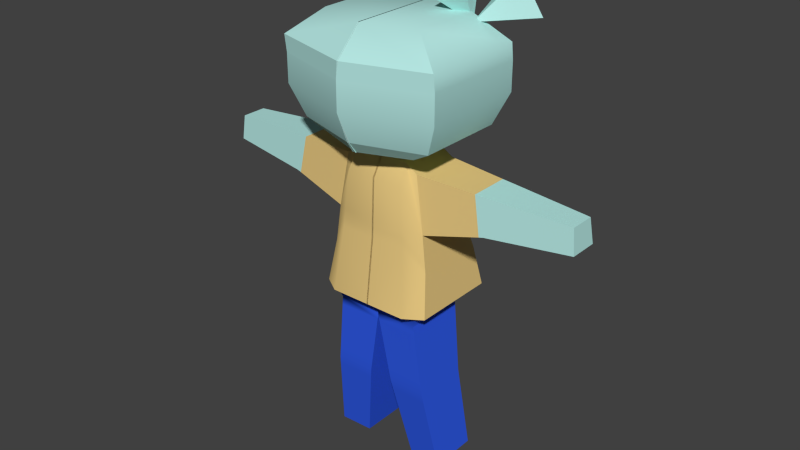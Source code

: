 # Source: 2oodBlender.blend  (saved by Blender 2.76.0; exported with 4.5.12 LTS)
import bpy
from mathutils import Matrix  # noqa: F401  (used for matrix-valued properties, if any)

bpy.ops.wm.read_factory_settings(use_empty=True)
scene = bpy.context.scene
scene.name = 'Scene'

# ---- collections
col_collection_1 = bpy.data.collections.new('Collection 1'); scene.collection.children.link(col_collection_1)

# ---- materials (node trees are filled in below, after node groups)
mat_lambert1 = bpy.data.materials.new('lambert1')
mat_lambert1.alpha_threshold = 0.0
mat_lambert1.use_transparent_shadow = False
mat_lambert1.diffuse_color = (0.5, 0.5, 0.5, 1.0)
mat_lambert1.roughness = 0.5
mat_material_001 = bpy.data.materials.new('Material.001')
mat_material_001.alpha_threshold = 0.0
mat_material_001.use_transparent_shadow = False
mat_material_001.diffuse_color = (0.8073, 0.5822, 0.223, 1.0)
mat_material_001.roughness = 0.5
mat_material_002 = bpy.data.materials.new('Material.002')
mat_material_002.alpha_threshold = 0.0
mat_material_002.use_transparent_shadow = False
mat_material_002.diffuse_color = (0.03088, 0.1058, 0.8, 1.0)
mat_material_002.roughness = 0.5
mat_material_003 = bpy.data.materials.new('Material.003')
mat_material_003.alpha_threshold = 0.0
mat_material_003.use_transparent_shadow = False
mat_material_003.diffuse_color = (0.4664, 0.8, 0.7649, 1.0)
mat_material_003.roughness = 0.5

# ---- material node trees

# ---- world
world_world = bpy.data.worlds.new('World'); scene.world = world_world
world_world.color = (0.05088, 0.05088, 0.05088)
world_world.use_sun_shadow = False
world_world.sun_shadow_jitter_overblur = 0.0
world_world.cycles.sampling_method = 'MANUAL'
world_world.cycles.sample_map_resolution = 256

# ---- meshes
me_untitled = bpy.data.meshes.new('Untitled')
me_untitled.from_pydata([(-0.08838, -2.332, 7.768), (2.559, -1.818, 7.768), (-0.08838, -1.329, 14.11), (1.703, -1.329, 13.76), (-0.08838, 0.8914, 14.11), (1.703, 0.8914, 13.76), (-0.08838, 2.055, 7.768), (2.559, 2.055, 7.768), (1.767, -2.332, 7.768), (1.767, 2.055, 7.768), (1.167, 0.8914, 14.11), (1.167, -1.329, 14.11), (-0.08838, -1.844, 13.28), (1.249, -1.844, 13.28), (2.114, -1.443, 11.3), (2.114, 1.118, 11.3), (1.249, 1.118, 13.0), (-0.08838, 1.118, 13.0), (8.519, -0.8103, 12.34), (8.519, 0.4855, 12.34), (8.401, 0.3709, 13.44), (8.401, -0.7527, 13.44), (-0.08838, -1.951, 10.71), (1.49, -1.951, 10.71), (2.321, -1.497, 9.658), (2.321, 1.674, 9.658), (1.49, 1.674, 10.57), (-0.08838, 1.674, 10.57), (1.88, -1.708, 7.108), (2.147, -1.852, 7.768), (2.147, 1.238, 7.768), (1.88, 1.099, 7.108), (-0.07913, 1.087, 7.108), (-0.08838, 1.224, 7.768), (-0.08838, -1.779, 7.768), (-0.07913, -1.646, 7.108), (2.694, 1.255, -0.01118), (1.184, 1.246, -0.01118), (2.694, -0.9583, -0.01118), (1.184, -0.9093, -0.01118), (1.167, -0.8979, 14.11), (0.5534, 0.1181, 14.38), (0.7781, 0.5076, 14.11), (0.7781, -0.8087, 14.11), (0.5534, -0.8764, 14.38), (-0.08936, -1.133, 14.11), (-0.08996, -1.117, 14.38), (-0.08996, 0.3158, 14.38), (-0.08917, 0.7741, 14.11), (2.149, -2.082, 14.74), (-0.1252, -2.933, 14.74), (2.149, 1.433, 14.74), (-0.1252, 2.132, 14.74), (3.012, -2.302, 15.23), (-0.08432, -3.265, 15.23), (3.012, 1.673, 15.23), (-0.01635, 2.463, 15.23), (3.577, -2.678, 16.59), (-0.04942, -3.831, 16.59), (3.577, 2.083, 16.59), (-0.04942, 3.029, 16.59), (3.579, -2.678, 17.86), (-0.04784, -3.831, 17.86), (3.579, 2.083, 17.86), (-0.04784, 3.029, 17.86), (3.58, -2.771, 18.61), (2.214, -1.876, 19.72), (2.212, 1.171, 19.72), (3.581, 1.979, 18.61), (-0.06735, -3.742, 18.55), (-0.07179, -2.565, 19.72), (-0.06728, 2.782, 18.55), (-0.07189, 1.732, 19.72), (4.824, -1.175, 12.01), (4.824, 0.8502, 12.01), (4.537, 0.6712, 13.62), (4.537, -1.085, 13.62), (2.257, 0.9618, 3.814), (2.257, -1.571, 3.814), (0.5052, -1.514, 3.814), (0.5052, 0.951, 3.814), (4.612, -1.196, 11.96), (4.612, 0.8712, 11.96), (4.315, 0.6884, 13.63), (4.315, -1.104, 13.63), (-0.08838, 1.581, 10.98), (1.45, 1.581, 10.98), (2.286, 1.581, 9.935), (2.286, -1.488, 9.935), (1.45, -1.933, 11.14), (-0.08838, -1.933, 11.14), (-0.08838, 1.497, 11.34), (1.414, 1.497, 11.34), (2.255, 1.497, 10.18), (2.255, -1.48, 10.18), (1.414, -1.917, 11.53), (-0.08838, -1.917, 11.53), (5.073, -1.15, 12.03), (4.797, -1.063, 13.61), (4.797, 0.651, 13.61), (5.073, 0.8257, 12.03), (2.308, 0.9961, 3.367), (0.5844, 0.9854, 3.367), (0.5844, -1.444, 3.367), (2.308, -1.499, 3.367), (2.192, 0.9855, 4.381), (2.192, -1.594, 4.381), (0.4045, -1.537, 4.381), (0.4045, 0.9744, 4.381), (1.926, 1.082, 6.704), (1.926, -1.691, 6.704), (-0.007364, -1.63, 6.704), (-0.007364, 1.07, 6.704), (1.98, 1.063, 6.234), (0.07599, 1.051, 6.234), (0.07599, -1.611, 6.234), (1.98, -1.671, 6.234), (-0.01188, -2.332, 7.768), (-2.659, -1.818, 7.768), (-0.01188, -1.329, 14.11), (-1.803, -1.329, 13.76), (-0.01188, 0.8914, 14.11), (-1.803, 0.8914, 13.76), (-0.01188, 2.055, 7.768), (-2.659, 2.055, 7.768), (-1.867, -2.332, 7.768), (-1.867, 2.055, 7.768), (-1.267, 0.8914, 14.11), (-1.267, -1.329, 14.11), (-0.01188, -1.844, 13.28), (-1.35, -1.844, 13.28), (-2.214, -1.443, 11.3), (-2.214, 1.118, 11.3), (-1.35, 1.118, 13.0), (-0.01188, 1.118, 13.0), (-8.619, -0.8103, 12.34), (-8.619, 0.4855, 12.34), (-8.501, 0.3709, 13.44), (-8.501, -0.7527, 13.44), (-0.01188, -1.951, 10.71), (-1.59, -1.951, 10.71), (-2.421, -1.497, 9.658), (-2.421, 1.674, 9.658), (-1.59, 1.674, 10.57), (-0.01188, 1.674, 10.57), (-1.98, -1.708, 7.108), (-2.247, -1.852, 7.768), (-2.247, 1.238, 7.768), (-1.98, 1.099, 7.108), (-0.02113, 1.087, 7.108), (-0.01188, 1.224, 7.768), (-0.01188, -1.779, 7.768), (-0.02113, -1.646, 7.108), (-2.795, 1.255, -0.01118), (-1.284, 1.246, -0.01118), (-2.795, -0.9583, -0.01118), (-1.284, -0.9093, -0.01118), (-1.267, -0.8979, 14.11), (-0.6537, 0.1181, 14.38), (-0.8784, 0.5076, 14.11), (-0.8784, -0.8087, 14.11), (-0.6537, -0.8764, 14.38), (-0.01091, -1.133, 14.11), (-0.01031, -1.117, 14.38), (-0.01031, 0.3158, 14.38), (-0.01109, 0.7741, 14.11), (-2.249, -2.082, 14.74), (0.02491, -2.933, 14.74), (-2.249, 1.433, 14.74), (0.02491, 2.132, 14.74), (-3.112, -2.302, 15.23), (-0.01594, -3.265, 15.23), (-3.112, 1.673, 15.23), (-0.08391, 2.463, 15.23), (-3.677, -2.678, 16.59), (-0.05084, -3.831, 16.59), (-3.677, 2.083, 16.59), (-0.05084, 3.029, 16.59), (-3.679, -2.678, 17.86), (-0.05242, -3.831, 17.86), (-3.679, 2.083, 17.86), (-0.05242, 3.029, 17.86), (-3.68, -2.771, 18.61), (-2.314, -1.876, 19.72), (-2.313, 1.171, 19.72), (-3.681, 1.979, 18.61), (-0.03291, -3.742, 18.55), (-0.02847, -2.565, 19.72), (-0.03298, 2.782, 18.55), (-0.02837, 1.732, 19.72), (-4.925, -1.175, 12.01), (-4.925, 0.8502, 12.01), (-4.638, 0.6712, 13.62), (-4.638, -1.085, 13.62), (-2.357, 0.9618, 3.814), (-2.357, -1.571, 3.814), (-0.6054, -1.514, 3.814), (-0.6054, 0.951, 3.814), (-4.712, -1.196, 11.96), (-4.712, 0.8712, 11.96), (-4.415, 0.6884, 13.63), (-4.415, -1.104, 13.63), (-0.01188, 1.581, 10.98), (-1.55, 1.581, 10.98), (-2.386, 1.581, 9.935), (-2.386, -1.488, 9.935), (-1.55, -1.933, 11.14), (-0.01188, -1.933, 11.14), (-0.01188, 1.497, 11.34), (-1.514, 1.497, 11.34), (-2.355, 1.497, 10.18), (-2.355, -1.48, 10.18), (-1.514, -1.917, 11.53), (-0.01188, -1.917, 11.53), (-5.173, -1.15, 12.03), (-4.897, -1.063, 13.61), (-4.897, 0.651, 13.61), (-5.173, 0.8257, 12.03), (-2.408, 0.9961, 3.367), (-0.6847, 0.9854, 3.367), (-0.6847, -1.444, 3.367), (-2.408, -1.499, 3.367), (-2.292, 0.9855, 4.381), (-2.292, -1.594, 4.381), (-0.5048, -1.537, 4.381), (-0.5048, 0.9744, 4.381), (-2.026, 1.082, 6.704), (-2.026, -1.691, 6.704), (-0.0929, -1.63, 6.704), (-0.0929, 1.07, 6.704), (-2.08, 1.063, 6.234), (-0.1762, 1.051, 6.234), (-0.1762, -1.611, 6.234), (-2.08, -1.671, 6.234), (4.688, 2.274, 19.66), (3.678, 2.309, 21.1), (2.401, 3.386, 20.55), (3.411, 3.351, 19.12), (2.395, 1.08, 19.34), (2.324, 0.4321, 20.96), (1.126, 0.3778, 20.15), (0.9066, 1.784, 20.36), (2.105, 1.838, 21.17), (2.208, 1.367, 19.22)], [], [(11, 13, 14, 3), (15, 16, 10, 5), (8, 9, 7, 1), (18, 19, 20, 21), (4, 10, 16, 17), (12, 13, 11, 2), (22, 23, 89, 90), (88, 89, 23, 24), (24, 25, 87, 88), (25, 26, 86, 87), (85, 86, 26, 27), (73, 74, 100, 97), (74, 75, 99, 100), (75, 76, 98, 99), (76, 73, 97, 98), (0, 8, 23, 22), (24, 23, 8, 1), (1, 7, 25, 24), (9, 26, 25, 7), (27, 26, 9, 6), (28, 29, 34, 35), (29, 28, 31, 30), (30, 31, 32, 33), (33, 32, 35, 34), (37, 36, 38, 39), (9, 8, 29, 30), (0, 6, 33, 34), (34, 29, 8, 0), (6, 9, 30, 33), (80, 77, 101, 102), (77, 78, 104, 101), (78, 79, 103, 104), (79, 80, 102, 103), (41, 42, 48, 47), (42, 41, 44, 43), (43, 44, 46, 45), (10, 42, 43, 40, 11, 3, 5), (2, 11, 40, 43, 45), (48, 42, 10, 4), (46, 44, 49, 50), (44, 41, 51, 49), (41, 47, 52, 51), (47, 46, 50, 52), (50, 49, 53, 54), (49, 51, 55, 53), (51, 52, 56, 55), (52, 50, 54, 56), (54, 53, 57, 58), (53, 55, 59, 57), (55, 56, 60, 59), (56, 54, 58, 60), (58, 57, 61, 62), (57, 59, 63, 61), (59, 60, 64, 63), (60, 58, 62, 64), (65, 66, 70, 69), (66, 65, 68, 67), (67, 68, 71, 72), (69, 70, 72, 71), (65, 61, 63, 68), (61, 65, 69, 62), (62, 69, 71, 64), (68, 63, 64, 71), (70, 66, 67, 72), (81, 82, 74, 73), (82, 83, 75, 74), (83, 84, 76, 75), (84, 81, 73, 76), (105, 106, 78, 77), (106, 107, 79, 78), (107, 108, 80, 79), (108, 105, 77, 80), (14, 15, 82, 81), (15, 5, 83, 82), (5, 3, 84, 83), (3, 14, 81, 84), (91, 92, 86, 85), (87, 86, 92, 93), (88, 87, 93, 94), (94, 95, 89, 88), (90, 89, 95, 96), (17, 16, 92, 91), (93, 92, 16, 15), (94, 93, 15, 14), (14, 13, 95, 94), (96, 95, 13, 12), (98, 97, 18, 21), (99, 98, 21, 20), (100, 99, 20, 19), (97, 100, 19, 18), (102, 101, 36, 37), (103, 102, 37, 39), (104, 103, 39, 38), (101, 104, 38, 36), (109, 110, 116, 113), (110, 111, 115, 116), (111, 112, 114, 115), (112, 109, 113, 114), (31, 28, 110, 109), (28, 35, 111, 110), (35, 32, 112, 111), (32, 31, 109, 112), (114, 113, 105, 108), (115, 114, 108, 107), (116, 115, 107, 106), (113, 116, 106, 105), (128, 120, 131, 130), (132, 122, 127, 133), (125, 118, 124, 126), (135, 138, 137, 136), (121, 134, 133, 127), (129, 119, 128, 130), (139, 207, 206, 140), (205, 141, 140, 206), (141, 205, 204, 142), (142, 204, 203, 143), (202, 144, 143, 203), (190, 214, 217, 191), (191, 217, 216, 192), (192, 216, 215, 193), (193, 215, 214, 190), (117, 139, 140, 125), (141, 118, 125, 140), (118, 141, 142, 124), (126, 124, 142, 143), (144, 123, 126, 143), (145, 152, 151, 146), (146, 147, 148, 145), (147, 150, 149, 148), (150, 151, 152, 149), (154, 156, 155, 153), (126, 147, 146, 125), (117, 151, 150, 123), (151, 117, 125, 146), (123, 150, 147, 126), (197, 219, 218, 194), (194, 218, 221, 195), (195, 221, 220, 196), (196, 220, 219, 197), (158, 164, 165, 159), (159, 160, 161, 158), (160, 162, 163, 161), (127, 122, 120, 128, 157, 160, 159), (119, 162, 160, 157, 128), (165, 121, 127, 159), (163, 167, 166, 161), (161, 166, 168, 158), (158, 168, 169, 164), (164, 169, 167, 163), (167, 171, 170, 166), (166, 170, 172, 168), (168, 172, 173, 169), (169, 173, 171, 167), (171, 175, 174, 170), (170, 174, 176, 172), (172, 176, 177, 173), (173, 177, 175, 171), (175, 179, 178, 174), (174, 178, 180, 176), (176, 180, 181, 177), (177, 181, 179, 175), (182, 186, 187, 183), (183, 184, 185, 182), (184, 189, 188, 185), (186, 188, 189, 187), (182, 185, 180, 178), (178, 179, 186, 182), (179, 181, 188, 186), (185, 188, 181, 180), (187, 189, 184, 183), (198, 190, 191, 199), (199, 191, 192, 200), (200, 192, 193, 201), (201, 193, 190, 198), (222, 194, 195, 223), (223, 195, 196, 224), (224, 196, 197, 225), (225, 197, 194, 222), (131, 198, 199, 132), (132, 199, 200, 122), (122, 200, 201, 120), (120, 201, 198, 131), (208, 202, 203, 209), (204, 210, 209, 203), (205, 211, 210, 204), (211, 205, 206, 212), (207, 213, 212, 206), (134, 208, 209, 133), (210, 132, 133, 209), (211, 131, 132, 210), (131, 211, 212, 130), (213, 129, 130, 212), (215, 138, 135, 214), (216, 137, 138, 215), (217, 136, 137, 216), (214, 135, 136, 217), (219, 154, 153, 218), (220, 156, 154, 219), (221, 155, 156, 220), (218, 153, 155, 221), (226, 230, 233, 227), (227, 233, 232, 228), (228, 232, 231, 229), (229, 231, 230, 226), (148, 226, 227, 145), (145, 227, 228, 152), (152, 228, 229, 149), (149, 229, 226, 148), (231, 225, 222, 230), (232, 224, 225, 231), (233, 223, 224, 232), (230, 222, 223, 233), (234, 237, 236, 235), (234, 235, 238), (235, 236, 238), (236, 237, 238), (237, 234, 238), (239, 242, 241, 240), (239, 240, 243), (240, 241, 243), (241, 242, 243), (242, 239, 243)])
me_untitled.polygons.foreach_set('use_smooth', [True] * 222)
me_untitled.polygons.foreach_set('material_index', [1, 1, 2, 3, 1, 1, 1, 1, 1, 1, 1, 3, 3, 3, 3, 1, 1, 1, 1, 1, 2, 2, 2, 0, 2, 0, 0, 2, 2, 2, 2, 2, 2, 0, 3, 3, 1, 1, 3, 3, 3, 3, 0, 3, 3, 3, 3, 3, 3, 3, 0, 3, 3, 3, 0, 3, 3, 3, 0, 3, 3, 0, 3, 3, 3, 3, 3, 3, 2, 2, 2, 2, 1, 1, 1, 1, 1, 1, 1, 1, 1, 1, 1, 1, 1, 1, 3, 3, 3, 3, 2, 2, 2, 2, 2, 2, 0, 2, 2, 2, 0, 2, 2, 2, 2, 2, 1, 1, 2, 3, 1, 1, 1, 1, 1, 1, 1, 3, 3, 3, 3, 1, 1, 1, 1, 1, 2, 2, 2, 0, 2, 0, 0, 2, 2, 2, 2, 2, 2, 0, 3, 3, 1, 1, 3, 3, 0, 3, 0, 3, 3, 3, 3, 3, 3, 3, 0, 3, 3, 3, 0, 3, 3, 3, 0, 3, 3, 0, 3, 3, 3, 3, 3, 3, 2, 2, 2, 2, 1, 1, 1, 1, 1, 1, 1, 1, 1, 1, 1, 1, 1, 1, 3, 3, 3, 3, 2, 2, 2, 2, 2, 2, 2, 2, 2, 2, 2, 2, 2, 2, 2, 2, 3, 3, 3, 3, 3, 3, 3, 3, 3, 3])
_k = set([(0, 6), (0, 8), (0, 22), (0, 34), (1, 7), (1, 8), (1, 24), (2, 11), (2, 12), (2, 45), (3, 11), (3, 14), (3, 84), (4, 10), (4, 17), (4, 48), (5, 10), (5, 83), (6, 9), (6, 27), (6, 33), (7, 9), (7, 25), (8, 9), (8, 29), (9, 30), (12, 96), (14, 15), (14, 81), (14, 94), (15, 82), (15, 93), (17, 91), (18, 19), (18, 21), (18, 97), (19, 20), (19, 100), (20, 21), (20, 99), (21, 98), (22, 90), (24, 88), (25, 87), (27, 85), (28, 31), (28, 110), (29, 30), (31, 109), (32, 112), (33, 34), (35, 111), (36, 37), (36, 38), (36, 101), (37, 39), (37, 102), (38, 39), (38, 104), (39, 103), (41, 44), (41, 47), (41, 51), (44, 46), (44, 49), (45, 46), (46, 47), (46, 50), (47, 48), (47, 52), (49, 50), (49, 51), (49, 53), (50, 52), (50, 54), (51, 52), (51, 55), (52, 56), (53, 54), (53, 55), (53, 57), (54, 58), (55, 56), (55, 59), (56, 60), (57, 61), (58, 62), (59, 63), (60, 64), (61, 62), (61, 63), (61, 65), (62, 69), (63, 64), (63, 68), (64, 71), (65, 66), (65, 69), (67, 68), (68, 71), (69, 70), (69, 71), (70, 72), (71, 72), (73, 81), (73, 97), (74, 82), (74, 100), (75, 83), (75, 99), (76, 84), (76, 98), (77, 101), (77, 105), (78, 104), (78, 106), (79, 103), (79, 107), (80, 102), (80, 108), (85, 91), (87, 93), (88, 94), (90, 96), (105, 113), (106, 116), (107, 115), (108, 114), (109, 113), (110, 116), (111, 115), (112, 114), (117, 123), (117, 125), (117, 139), (117, 151), (118, 124), (118, 125), (118, 141), (119, 128), (119, 129), (119, 162), (120, 128), (120, 131), (120, 201), (121, 127), (121, 134), (121, 165), (122, 127), (122, 200), (123, 126), (123, 144), (123, 150), (124, 126), (124, 142), (125, 126), (125, 146), (126, 147), (129, 213), (131, 132), (131, 198), (131, 211), (132, 199), (132, 210), (134, 208), (135, 136), (135, 138), (135, 214), (136, 137), (136, 217), (137, 138), (137, 216), (138, 215), (139, 207), (141, 205), (142, 204), (144, 202), (145, 148), (145, 227), (146, 147), (148, 226), (149, 229), (150, 151), (152, 228), (153, 154), (153, 155), (153, 218), (154, 156), (154, 219), (155, 156), (155, 221), (156, 220), (158, 161), (158, 164), (158, 168), (161, 163), (161, 166), (162, 163), (163, 164), (163, 167), (164, 165), (164, 169), (166, 167), (166, 168), (166, 170), (167, 169), (167, 171), (168, 169), (168, 172), (169, 173), (170, 171), (170, 172), (170, 174), (171, 175), (172, 173), (172, 176), (173, 177), (174, 178), (175, 179), (176, 180), (177, 181), (178, 179), (178, 180), (178, 182), (179, 186), (180, 181), (180, 185), (181, 188), (182, 183), (182, 186), (184, 185), (185, 188), (186, 187), (186, 188), (187, 189), (188, 189), (190, 198), (190, 214), (191, 199), (191, 217), (192, 200), (192, 216), (193, 201), (193, 215), (194, 218), (194, 222), (195, 221), (195, 223), (196, 220), (196, 224), (197, 219), (197, 225), (202, 208), (204, 210), (205, 211), (207, 213), (222, 230), (223, 233), (224, 232), (225, 231), (226, 230), (227, 233), (228, 232), (229, 231), (234, 235), (234, 237), (234, 238), (235, 236), (235, 238), (236, 237), (236, 238), (237, 238), (239, 240), (239, 242), (239, 243), (240, 241), (240, 243), (241, 242), (241, 243), (242, 243)])
me_untitled.attributes.new('sharp_edge', 'BOOLEAN', 'EDGE').data.foreach_set('value', [ (min(e.vertices), max(e.vertices)) in _k for e in me_untitled.edges])
_uv = me_untitled.uv_layers.new(name='map1')
_uv.uv.foreach_set('vector', [0.5502, 0.25, 0.5502, 0.2156, 0.625, 0.2156, 0.625, 0.25, 0.625, 0.5344, 0.5502, 0.5344, 0.5502, 0.5, 0.625, 0.5, 0.5502, 1.0, 0.5502, 0.75, 0.625, 0.75, 0.625, 1.0, 0.625, 0.2156, 0.875, 0.2156, 0.875, 0.25, 0.625, 0.25, 0.375, 0.5, 0.5502, 0.5, 0.5502, 0.5344, 0.375, 0.5344, 0.375, 0.2156, 0.5502, 0.2156, 0.5502, 0.25, 0.375, 0.25, 0.375, 0.1152, 0.5502, 0.1152, 0.5502, 0.1321, 0.375, 0.1321, 0.625, 0.1321, 0.5502, 0.1321, 0.5502, 0.1152, 0.625, 0.1152, 0.625, 0.1152, 0.875, 0.1152, 0.875, 0.1321, 0.625, 0.1321, 0.625, 0.6348, 0.5502, 0.6348, 0.5502, 0.6179, 0.625, 0.6179, 0.375, 0.6179, 0.5502, 0.6179, 0.5502, 0.6348, 0.375, 0.6348, 0.625, 0.2156, 0.875, 0.2156, 0.875, 0.2156, 0.625, 0.2156, 0.875, 0.2156, 0.875, 0.25, 0.875, 0.25, 0.875, 0.2156, 0.875, 0.25, 0.625, 0.25, 0.625, 0.25, 0.875, 0.25, 0.625, 0.25, 0.625, 0.2156, 0.625, 0.2156, 0.625, 0.25, 7.904e-05, 7.904e-05, 0.6249, 7.904e-05, 0.5318, 0.9999, 7.908e-05, 0.9999, 0.625, 0.1152, 0.5502, 0.1152, 0.5502, 0.0, 0.625, 0.0, 0.625, 0.0, 0.875, 0.0, 0.875, 0.1152, 0.625, 0.1152, 0.5502, 0.75, 0.5502, 0.6348, 0.625, 0.6348, 0.625, 0.75, 0.375, 0.6348, 0.5502, 0.6348, 0.5502, 0.75, 0.375, 0.75, 0.5371, 0.9645, 0.5502, 0.7966, 0.375, 0.9685, 0.3881, 0.9609, 0.5502, 0.7966, 0.5371, 0.9645, 0.5371, 0.8045, 0.5502, 0.7966, 0.5502, 0.7966, 0.5371, 0.8045, 0.3881, 0.8052, 0.375, 0.9685, 0.375, 0.9685, 0.3881, 0.8052, 0.3881, 0.9609, 0.375, 0.9685, 0.3881, 0.8052, 0.5371, 0.8045, 0.5371, 0.9645, 0.3881, 0.9609, 0.5502, 0.7966, 0.5502, 0.7966, 0.5502, 0.7966, 0.5502, 0.7966, 0.375, 0.9685, 0.375, 0.9685, 0.375, 0.9685, 0.375, 0.9685, 0.375, 0.9685, 0.5502, 0.7966, 0.5502, 1.0, 0.375, 1.0, 0.375, 0.75, 0.5502, 0.75, 0.5502, 0.7966, 0.375, 0.9685, 0.3881, 0.8052, 0.5371, 0.8045, 0.5371, 0.8045, 0.3881, 0.8052, 0.5371, 0.8045, 0.5371, 0.9645, 0.5371, 0.9645, 0.5371, 0.8045, 0.5371, 0.9645, 0.3881, 0.9609, 0.3881, 0.9609, 0.5371, 0.9645, 0.3881, 0.9609, 0.3881, 0.8052, 0.3881, 0.8052, 0.3881, 0.9609, 0.5242, 0.4349, 0.5502, 0.4568, 0.375, 0.4761, 0.375, 0.4426, 0.5502, 0.4568, 0.5242, 0.4349, 0.5242, 0.327, 0.5502, 0.3086, 0.5502, 0.3086, 0.5242, 0.327, 0.375, 0.327, 0.375, 0.2917, 0.5502, 0.5, 0.5502, 0.4568, 0.5502, 0.3086, 0.5502, 0.2985, 0.5502, 0.25, 0.625, 0.25, 0.625, 0.5, 0.375, 0.25, 0.5502, 0.25, 0.5502, 0.2985, 0.5502, 0.3086, 0.375, 0.2917, 0.375, 0.4761, 0.5502, 0.4568, 0.5502, 0.5, 0.375, 0.5, 0.375, 0.327, 0.5242, 0.327, 0.5242, 0.327, 0.375, 0.327, 0.5242, 0.327, 0.5242, 0.4349, 0.5242, 0.4349, 0.5242, 0.327, 0.5242, 0.4349, 0.375, 0.4426, 0.375, 0.4426, 0.5242, 0.4349, 0.375, 0.4426, 0.375, 0.327, 0.375, 0.327, 0.375, 0.4426, 0.375, 0.327, 0.5242, 0.327, 0.5242, 0.327, 0.375, 0.327, 0.5242, 0.327, 0.5242, 0.4349, 0.5242, 0.4349, 0.5242, 0.327, 0.5242, 0.4349, 0.375, 0.4426, 0.375, 0.4426, 0.5242, 0.4349, 0.375, 0.4426, 0.375, 0.327, 0.375, 0.327, 0.375, 0.4426, 0.375, 0.327, 0.5242, 0.327, 0.5242, 0.327, 0.375, 0.327, 0.5242, 0.327, 0.5242, 0.4349, 0.5242, 0.4349, 0.5242, 0.327, 0.5242, 0.4349, 0.375, 0.4426, 0.375, 0.4426, 0.5242, 0.4349, 0.375, 0.4426, 0.375, 0.327, 0.375, 0.327, 0.375, 0.4426, 0.375, 0.327, 0.5242, 0.327, 0.5242, 0.327, 0.375, 0.327, 0.5242, 0.327, 0.5242, 0.4349, 0.5242, 0.4349, 0.5242, 0.327, 0.5242, 0.4349, 0.375, 0.4426, 0.375, 0.4426, 0.5242, 0.4349, 0.375, 0.4426, 0.375, 0.327, 0.375, 0.327, 0.375, 0.4426, 0.51, 0.3331, 0.4973, 0.3386, 0.4033, 0.3392, 0.3881, 0.3326, 0.4973, 0.3386, 0.51, 0.3331, 0.51, 0.4276, 0.4973, 0.4211, 0.4973, 0.4211, 0.51, 0.4276, 0.388, 0.4346, 0.4033, 0.4252, 0.3881, 0.3326, 0.4033, 0.3392, 0.4033, 0.4252, 0.388, 0.4346, 0.51, 0.3331, 0.5242, 0.327, 0.5242, 0.4349, 0.51, 0.4276, 0.5242, 0.327, 0.51, 0.3331, 0.3881, 0.3326, 0.375, 0.327, 0.375, 0.327, 0.3881, 0.3326, 0.388, 0.4346, 0.375, 0.4426, 0.51, 0.4276, 0.5242, 0.4349, 0.375, 0.4426, 0.388, 0.4346, 0.4033, 0.3392, 0.4973, 0.3386, 0.4973, 0.4211, 0.4033, 0.4252, 0.625, 0.2156, 0.875, 0.2156, 0.875, 0.2156, 0.625, 0.2156, 0.875, 0.2156, 0.875, 0.25, 0.875, 0.25, 0.875, 0.2156, 0.875, 0.25, 0.625, 0.25, 0.625, 0.25, 0.875, 0.25, 0.625, 0.25, 0.625, 0.2156, 0.625, 0.2156, 0.625, 0.25, 0.5371, 0.8045, 0.5371, 0.9645, 0.5371, 0.9645, 0.5371, 0.8045, 0.5371, 0.9645, 0.3881, 0.9609, 0.3881, 0.9609, 0.5371, 0.9645, 0.3881, 0.9609, 0.3881, 0.8052, 0.3881, 0.8052, 0.3881, 0.9609, 0.3881, 0.8052, 0.5371, 0.8045, 0.5371, 0.8045, 0.3881, 0.8052, 0.625, 0.2156, 0.875, 0.2156, 0.875, 0.2156, 0.625, 0.2156, 0.875, 0.2156, 0.875, 0.25, 0.875, 0.25, 0.875, 0.2156, 0.875, 0.25, 0.625, 0.25, 0.625, 0.25, 0.875, 0.25, 0.625, 0.25, 0.625, 0.2156, 0.625, 0.2156, 0.625, 0.25, 0.375, 0.6028, 0.5502, 0.6028, 0.5502, 0.6179, 0.375, 0.6179, 0.625, 0.6179, 0.5502, 0.6179, 0.5502, 0.6028, 0.625, 0.6028, 0.625, 0.1321, 0.875, 0.1321, 0.875, 0.1472, 0.625, 0.1472, 0.625, 0.1472, 0.5502, 0.1472, 0.5502, 0.1321, 0.625, 0.1321, 0.375, 0.1321, 0.5502, 0.1321, 0.5502, 0.1472, 0.375, 0.1472, 0.375, 0.5344, 0.5502, 0.5344, 0.5502, 0.6028, 0.375, 0.6028, 0.625, 0.6028, 0.5502, 0.6028, 0.5502, 0.5344, 0.625, 0.5344, 0.625, 0.1472, 0.875, 0.1472, 0.875, 0.2156, 0.625, 0.2156, 0.625, 0.2156, 0.5502, 0.2156, 0.5502, 0.1472, 0.625, 0.1472, 0.375, 0.1472, 0.5502, 0.1472, 0.5502, 0.2156, 0.375, 0.2156, 0.625, 0.25, 0.625, 0.2156, 0.625, 0.2156, 0.625, 0.25, 0.875, 0.25, 0.625, 0.25, 0.625, 0.25, 0.875, 0.25, 0.875, 0.2156, 0.875, 0.25, 0.875, 0.25, 0.875, 0.2156, 0.625, 0.2156, 0.875, 0.2156, 0.875, 0.2156, 0.625, 0.2156, 0.3881, 0.8052, 0.5371, 0.8045, 0.5371, 0.8045, 0.3881, 0.8052, 0.3881, 0.9609, 0.3881, 0.8052, 0.3881, 0.8052, 0.3881, 0.9609, 0.5371, 0.9645, 0.3881, 0.9609, 0.3881, 0.9609, 0.5371, 0.9645, 0.5371, 0.8045, 0.5371, 0.9645, 0.5371, 0.9645, 0.5371, 0.8045, 0.5371, 0.8045, 0.5371, 0.9645, 0.5371, 0.9645, 0.5371, 0.8045, 0.5371, 0.9645, 0.3881, 0.9609, 0.3881, 0.9609, 0.5371, 0.9645, 0.3881, 0.9609, 0.3881, 0.8052, 0.3881, 0.8052, 0.3881, 0.9609, 0.3881, 0.8052, 0.5371, 0.8045, 0.5371, 0.8045, 0.3881, 0.8052, 0.5371, 0.8045, 0.5371, 0.9645, 0.5371, 0.9645, 0.5371, 0.8045, 0.5371, 0.9645, 0.3881, 0.9609, 0.3881, 0.9609, 0.5371, 0.9645, 0.3881, 0.9609, 0.3881, 0.8052, 0.3881, 0.8052, 0.3881, 0.9609, 0.3881, 0.8052, 0.5371, 0.8045, 0.5371, 0.8045, 0.3881, 0.8052, 0.3881, 0.8052, 0.5371, 0.8045, 0.5371, 0.8045, 0.3881, 0.8052, 0.3881, 0.9609, 0.3881, 0.8052, 0.3881, 0.8052, 0.3881, 0.9609, 0.5371, 0.9645, 0.3881, 0.9609, 0.3881, 0.9609, 0.5371, 0.9645, 0.5371, 0.8045, 0.5371, 0.9645, 0.5371, 0.9645, 0.5371, 0.8045, 0.5502, 0.25, 0.625, 0.25, 0.625, 0.2156, 0.5502, 0.2156, 0.625, 0.5344, 0.625, 0.5, 0.5502, 0.5, 0.5502, 0.5344, 0.5502, 1.0, 0.625, 1.0, 0.625, 0.75, 0.5502, 0.75, 0.625, 0.2156, 0.625, 0.25, 0.875, 0.25, 0.875, 0.2156, 0.375, 0.5, 0.375, 0.5344, 0.5502, 0.5344, 0.5502, 0.5, 0.375, 0.2156, 0.375, 0.25, 0.5502, 0.25, 0.5502, 0.2156, 0.375, 0.1152, 0.375, 0.1321, 0.5502, 0.1321, 0.5502, 0.1152, 0.625, 0.1321, 0.625, 0.1152, 0.5502, 0.1152, 0.5502, 0.1321, 0.625, 0.1152, 0.625, 0.1321, 0.875, 0.1321, 0.875, 0.1152, 0.625, 0.6348, 0.625, 0.6179, 0.5502, 0.6179, 0.5502, 0.6348, 0.375, 0.6179, 0.375, 0.6348, 0.5502, 0.6348, 0.5502, 0.6179, 0.625, 0.2156, 0.625, 0.2156, 0.875, 0.2156, 0.875, 0.2156, 0.875, 0.2156, 0.875, 0.2156, 0.875, 0.25, 0.875, 0.25, 0.875, 0.25, 0.875, 0.25, 0.625, 0.25, 0.625, 0.25, 0.625, 0.25, 0.625, 0.25, 0.625, 0.2156, 0.625, 0.2156, 0.375, 0.0, 0.375, 0.1152, 0.5502, 0.1152, 0.5502, 0.0, 0.625, 0.1152, 0.625, 0.0, 0.5502, 0.0, 0.5502, 0.1152, 0.625, 0.0, 0.625, 0.1152, 0.875, 0.1152, 0.875, 0.0, 0.5502, 0.75, 0.625, 0.75, 0.625, 0.6348, 0.5502, 0.6348, 0.375, 0.6348, 0.375, 0.75, 0.5502, 0.75, 0.5502, 0.6348, 0.5371, 0.9645, 0.3881, 0.9609, 0.375, 0.9685, 0.5502, 0.7966, 0.5502, 0.7966, 0.5502, 0.7966, 0.5371, 0.8045, 0.5371, 0.9645, 0.5502, 0.7966, 0.375, 0.9685, 0.3881, 0.8052, 0.5371, 0.8045, 0.375, 0.9685, 0.375, 0.9685, 0.3881, 0.9609, 0.3881, 0.8052, 0.3881, 0.8052, 0.3881, 0.9609, 0.5371, 0.9645, 0.5371, 0.8045, 0.5502, 0.7966, 0.5502, 0.7966, 0.5502, 0.7966, 0.5502, 0.7966, 0.375, 0.9685, 0.375, 0.9685, 0.375, 0.9685, 0.375, 0.9685, 0.375, 0.9685, 0.375, 1.0, 0.5502, 1.0, 0.5502, 0.7966, 0.375, 0.75, 0.375, 0.9685, 0.5502, 0.7966, 0.5502, 0.75, 0.3881, 0.8052, 0.3881, 0.8052, 0.5371, 0.8045, 0.5371, 0.8045, 0.5371, 0.8045, 0.5371, 0.8045, 0.5371, 0.9645, 0.5371, 0.9645, 0.5371, 0.9645, 0.5371, 0.9645, 0.3881, 0.9609, 0.3881, 0.9609, 0.3881, 0.9609, 0.3881, 0.9609, 0.3881, 0.8052, 0.3881, 0.8052, 0.5242, 0.4349, 0.375, 0.4426, 0.375, 0.4761, 0.5502, 0.4568, 0.5502, 0.4568, 0.5502, 0.3086, 0.5242, 0.327, 0.5242, 0.4349, 0.5502, 0.3086, 0.375, 0.2917, 0.375, 0.327, 0.5242, 0.327, 0.5502, 0.5, 0.625, 0.5, 0.625, 0.25, 0.5502, 0.25, 0.5502, 0.2985, 0.5502, 0.3086, 0.5502, 0.4568, 0.375, 0.25, 0.375, 0.2917, 0.5502, 0.3086, 0.5502, 0.2985, 0.5502, 0.25, 0.375, 0.4761, 0.375, 0.5, 0.5502, 0.5, 0.5502, 0.4568, 0.375, 0.327, 0.375, 0.327, 0.5242, 0.327, 0.5242, 0.327, 0.5242, 0.327, 0.5242, 0.327, 0.5242, 0.4349, 0.5242, 0.4349, 0.5242, 0.4349, 0.5242, 0.4349, 0.375, 0.4426, 0.375, 0.4426, 0.375, 0.4426, 0.375, 0.4426, 0.375, 0.327, 0.375, 0.327, 0.375, 0.327, 0.375, 0.327, 0.5242, 0.327, 0.5242, 0.327, 0.5242, 0.327, 0.5242, 0.327, 0.5242, 0.4349, 0.5242, 0.4349, 0.5242, 0.4349, 0.5242, 0.4349, 0.375, 0.4426, 0.375, 0.4426, 0.375, 0.4426, 0.375, 0.4426, 0.375, 0.327, 0.375, 0.327, 0.375, 0.327, 0.375, 0.327, 0.5242, 0.327, 0.5242, 0.327, 0.5242, 0.327, 0.5242, 0.327, 0.5242, 0.4349, 0.5242, 0.4349, 0.5242, 0.4349, 0.5242, 0.4349, 0.375, 0.4426, 0.375, 0.4426, 0.375, 0.4426, 0.375, 0.4426, 0.375, 0.327, 0.375, 0.327, 0.375, 0.327, 0.375, 0.327, 0.5242, 0.327, 0.5242, 0.327, 0.5242, 0.327, 0.5242, 0.327, 0.5242, 0.4349, 0.5242, 0.4349, 0.5242, 0.4349, 0.5242, 0.4349, 0.375, 0.4426, 0.375, 0.4426, 0.375, 0.4426, 0.375, 0.4426, 0.375, 0.327, 0.375, 0.327, 0.51, 0.3331, 0.3881, 0.3326, 0.4033, 0.3392, 0.4973, 0.3386, 0.4973, 0.3386, 0.4973, 0.4211, 0.51, 0.4276, 0.51, 0.3331, 0.4973, 0.4211, 0.4033, 0.4252, 0.388, 0.4346, 0.51, 0.4276, 0.3881, 0.3326, 0.388, 0.4346, 0.4033, 0.4252, 0.4033, 0.3392, 0.51, 0.3331, 0.51, 0.4276, 0.5242, 0.4349, 0.5242, 0.327, 0.5242, 0.327, 0.375, 0.327, 0.3881, 0.3326, 0.51, 0.3331, 0.375, 0.327, 0.375, 0.4426, 0.388, 0.4346, 0.3881, 0.3326, 0.51, 0.4276, 0.388, 0.4346, 0.375, 0.4426, 0.5242, 0.4349, 0.4033, 0.3392, 0.4033, 0.4252, 0.4973, 0.4211, 0.4973, 0.3386, 0.625, 0.2156, 0.625, 0.2156, 0.875, 0.2156, 0.875, 0.2156, 0.875, 0.2156, 0.875, 0.2156, 0.875, 0.25, 0.875, 0.25, 0.875, 0.25, 0.875, 0.25, 0.625, 0.25, 0.625, 0.25, 0.625, 0.25, 0.625, 0.25, 0.625, 0.2156, 0.625, 0.2156, 0.5371, 0.8045, 0.5371, 0.8045, 0.5371, 0.9645, 0.5371, 0.9645, 0.5371, 0.9645, 0.5371, 0.9645, 0.3881, 0.9609, 0.3881, 0.9609, 0.3881, 0.9609, 0.3881, 0.9609, 0.3881, 0.8052, 0.3881, 0.8052, 0.3881, 0.8052, 0.3881, 0.8052, 0.5371, 0.8045, 0.5371, 0.8045, 0.625, 0.2156, 0.625, 0.2156, 0.875, 0.2156, 0.875, 0.2156, 0.875, 0.2156, 0.875, 0.2156, 0.875, 0.25, 0.875, 0.25, 0.875, 0.25, 0.875, 0.25, 0.625, 0.25, 0.625, 0.25, 0.625, 0.25, 0.625, 0.25, 0.625, 0.2156, 0.625, 0.2156, 0.375, 0.6028, 0.375, 0.6179, 0.5502, 0.6179, 0.5502, 0.6028, 0.625, 0.6179, 0.625, 0.6028, 0.5502, 0.6028, 0.5502, 0.6179, 0.625, 0.1321, 0.625, 0.1472, 0.875, 0.1472, 0.875, 0.1321, 0.625, 0.1472, 0.625, 0.1321, 0.5502, 0.1321, 0.5502, 0.1472, 0.375, 0.1321, 0.375, 0.1472, 0.5502, 0.1472, 0.5502, 0.1321, 0.375, 0.5344, 0.375, 0.6028, 0.5502, 0.6028, 0.5502, 0.5344, 0.625, 0.6028, 0.625, 0.5344, 0.5502, 0.5344, 0.5502, 0.6028, 0.625, 0.1472, 0.625, 0.2156, 0.875, 0.2156, 0.875, 0.1472, 0.625, 0.2156, 0.625, 0.1472, 0.5502, 0.1472, 0.5502, 0.2156, 0.375, 0.1472, 0.375, 0.2156, 0.5502, 0.2156, 0.5502, 0.1472, 0.625, 0.25, 0.625, 0.25, 0.625, 0.2156, 0.625, 0.2156, 0.875, 0.25, 0.875, 0.25, 0.625, 0.25, 0.625, 0.25, 0.875, 0.2156, 0.875, 0.2156, 0.875, 0.25, 0.875, 0.25, 0.625, 0.2156, 0.625, 0.2156, 0.875, 0.2156, 0.875, 0.2156, 0.3881, 0.8052, 0.3881, 0.8052, 0.5371, 0.8045, 0.5371, 0.8045, 0.3881, 0.9609, 0.3881, 0.9609, 0.3881, 0.8052, 0.3881, 0.8052, 0.5371, 0.9645, 0.5371, 0.9645, 0.3881, 0.9609, 0.3881, 0.9609, 0.5371, 0.8045, 0.5371, 0.8045, 0.5371, 0.9645, 0.5371, 0.9645, 0.5371, 0.8045, 0.5371, 0.8045, 0.5371, 0.9645, 0.5371, 0.9645, 0.5371, 0.9645, 0.5371, 0.9645, 0.3881, 0.9609, 0.3881, 0.9609, 0.3881, 0.9609, 0.3881, 0.9609, 0.3881, 0.8052, 0.3881, 0.8052, 0.3881, 0.8052, 0.3881, 0.8052, 0.5371, 0.8045, 0.5371, 0.8045, 0.5371, 0.8045, 0.5371, 0.8045, 0.5371, 0.9645, 0.5371, 0.9645, 0.5371, 0.9645, 0.5371, 0.9645, 0.3881, 0.9609, 0.3881, 0.9609, 0.3881, 0.9609, 0.3881, 0.9609, 0.3881, 0.8052, 0.3881, 0.8052, 0.3881, 0.8052, 0.3881, 0.8052, 0.5371, 0.8045, 0.5371, 0.8045, 0.3881, 0.8052, 0.3881, 0.8052, 0.5371, 0.8045, 0.5371, 0.8045, 0.3881, 0.9609, 0.3881, 0.9609, 0.3881, 0.8052, 0.3881, 0.8052, 0.5371, 0.9645, 0.5371, 0.9645, 0.3881, 0.9609, 0.3881, 0.9609, 0.5371, 0.8045, 0.5371, 0.8045, 0.5371, 0.9645, 0.5371, 0.9645, 0.5, 0.0, 0.75, 0.25, 0.5, 0.5, 0.25, 0.25, 0.25, 0.5, 0.375, 0.5, 0.5, 1.0, 0.375, 0.5, 0.5, 0.5, 0.5, 1.0, 0.5, 0.5, 0.625, 0.5, 0.5, 1.0, 0.625, 0.5, 0.75, 0.5, 0.5, 1.0, 0.5, 0.0, 0.75, 0.25, 0.5, 0.5, 0.25, 0.25, 0.25, 0.5, 0.375, 0.5, 0.5, 1.0, 0.375, 0.5, 0.5, 0.5, 0.5, 1.0, 0.5, 0.5, 0.625, 0.5, 0.5, 1.0, 0.625, 0.5, 0.75, 0.5, 0.5, 1.0])
me_untitled.materials.append(mat_lambert1)
me_untitled.materials.append(mat_material_001)
me_untitled.materials.append(mat_material_002)
me_untitled.materials.append(mat_material_003)
me_untitled.use_remesh_preserve_volume = False
me_untitled.use_remesh_preserve_attributes = False
me_untitled.use_mirror_vertex_groups = False
me_untitled.update()
me_untitled.normals_split_custom_set([tuple(v) for v in zip(*[iter([0.2268, -0.8649, 0.4477, 0.2223, -0.951, 0.215, 0.5823, -0.8059, 0.1075, 0.6099, -0.7565, 0.2363, 0.1904, 0.9684, 0.1614, 0.09154, 0.975, 0.2023, 0.06424, 0.9801, 0.1878, 0.1125, 0.9862, 0.1218, 0.0, 0.0, -1.0, 0.0, 0.0, -1.0, 0.0, 0.0, -1.0, 0.0, 0.0, -1.0, 0.9944, 0.0, 0.1058, 0.9944, 0.0, 0.1058, 0.9944, 0.0, 0.1058, 0.9944, 0.0, 0.1058, 0.0, 0.9798, 0.1999, 0.06424, 0.9801, 0.1878, 0.09154, 0.975, 0.2023, 0.0, 0.9768, 0.2141, 2.527e-08, -0.9774, 0.2115, 0.2223, -0.951, 0.215, 0.2268, -0.8649, 0.4477, 0.0, -0.8512, 0.5249, 1.151e-05, -0.993, 0.1183, 0.1225, -0.984, 0.1297, 0.1812, -0.9816, 0.05932, 1.569e-08, -0.9991, 0.04164, 0.5666, -0.8189, 0.09164, 0.1812, -0.9816, 0.05932, 0.1225, -0.984, 0.1297, 0.5858, -0.7915, 0.1742, 0.9922, 0.0, 0.1248, 0.9922, 0.0, 0.1248, 0.9922, 0.0, 0.1248, 0.9922, 0.0, 0.1248, 0.1046, 0.9791, 0.1746, 0.03109, 0.9872, 0.1564, 0.1072, 0.9639, 0.2437, 0.3371, 0.8983, 0.282, 0.0, 0.9749, 0.2227, 0.1072, 0.9639, 0.2437, 0.03109, 0.9872, 0.1564, -4.56e-06, 0.9894, 0.1455, 0.1716, -7.139e-08, -0.9852, 0.1716, 6.74e-08, -0.9852, 0.08778, 0.0, -0.9961, 0.08778, 0.0, -0.9961, 0.07946, 0.9892, 0.1232, 0.0788, 0.9893, 0.1231, 0.08471, 0.9892, 0.1195, 0.08472, 0.9892, 0.1193, 0.04638, 0.0, 0.9989, 0.04638, 0.0, 0.9989, 0.04638, 0.0, 0.9989, 0.04638, 0.0, 0.9989, 0.08724, -0.9937, 0.07056, 0.08764, -0.9936, 0.07065, 0.09033, -0.9936, 0.0673, 0.09032, -0.9936, 0.06746, 0.0, -0.9917, 0.1283, 0.2, -0.9681, 0.1508, 0.1225, -0.984, 0.1297, 1.151e-05, -0.993, 0.1183, 0.5858, -0.7915, 0.1742, 0.1225, -0.984, 0.1297, 0.2, -0.9681, 0.1508, 0.5864, -0.7904, 0.1771, 0.9922, 0.0, 0.1248, 0.9922, 0.0, 0.1248, 0.9922, 0.0, 0.1248, 0.9922, 0.0, 0.1248, 0.02839, 0.9889, 0.1455, 0.03109, 0.9872, 0.1564, 0.1046, 0.9791, 0.1746, 0.09505, 0.9809, 0.1699, -4.56e-06, 0.9894, 0.1455, 0.03109, 0.9872, 0.1564, 0.02839, 0.9889, 0.1455, 0.0, 0.9909, 0.1349, 0.5931, -0.7209, -0.3586, 0.668, -0.4196, -0.6145, -0.6616, -0.5368, -0.5236, -0.8347, -0.5335, -0.1364, 0.668, -0.4196, -0.6145, 0.5931, -0.7209, -0.3586, 0.6041, 0.7131, -0.3558, 0.5814, 0.3593, -0.73, 0.5814, 0.3593, -0.73, 0.6041, 0.7131, -0.3558, -0.8303, 0.5396, -0.1391, -0.565, 0.4689, -0.6789, -0.565, 0.4689, -0.6789, -0.8303, 0.5396, -0.1391, -0.8347, -0.5335, -0.1364, -0.6616, -0.5368, -0.5236, 4.057e-10, 0.0, -1.0, 4.057e-10, 0.0, -1.0, 4.057e-10, 0.0, -1.0, 4.057e-10, 0.0, -1.0, -1.342e-06, 0.0, 1.0, -1.342e-06, 0.0, 1.0, -1.342e-06, 0.0, 1.0, -1.342e-06, 0.0, 1.0, 0.0, 0.0, 1.0, 0.0, 0.0, 1.0, 0.0, 0.0, 1.0, 0.0, 0.0, 1.0, -0.6616, -0.5368, -0.5236, 0.668, -0.4196, -0.6145, 2.242e-07, 0.0, -1.0, 2.242e-07, 0.0, -1.0, -2.386e-07, 0.0, -1.0, -2.386e-07, 0.0, -1.0, 0.5814, 0.3593, -0.73, -0.565, 0.4689, -0.6789, -0.006189, 1.0, 0.002827, -0.006191, 0.9999, 0.01349, -0.006199, 0.9971, 0.07576, -0.006196, 0.9971, 0.07576, 0.9935, 0.0, 0.1137, 0.9935, 0.0, 0.1137, 0.9935, 0.0, 0.1137, 0.9935, 0.0, 0.1137, -0.03186, -0.9944, -0.1006, -0.03189, -0.9954, -0.09037, -0.03172, -0.9863, -0.1616, -0.03174, -0.9863, -0.1616, -0.9846, 0.0, -0.1747, -0.9846, 0.0, -0.1747, -0.9846, 0.0, -0.1747, -0.9846, 0.0, -0.1747, 0.5492, 0.2289, 0.8038, 0.3673, 0.04669, 0.9289, 0.07858, 0.2539, 0.964, 0.1526, 0.4936, 0.8562, 0.3673, 0.04669, 0.9289, 0.5492, 0.2289, 0.8038, 0.7028, -0.5439, 0.4585, 0.3779, -0.0317, 0.9253, 0.3779, -0.0317, 0.9253, 0.7028, -0.5439, 0.4585, 0.35, -0.935, 0.05825, 0.1134, -0.3025, 0.9464, 0.3852, 5.537e-05, 0.9228, 0.3673, 0.04669, 0.9289, 0.3779, -0.0317, 0.9253, 0.327, -0.0001575, 0.945, 0.327, -0.0001597, 0.945, 0.1497, 2.781e-06, 0.9887, 0.1493, 4.757e-06, 0.9888, 0.0004325, -0.0008037, 1.0, 0.327, -0.0001597, 0.945, 0.327, -0.0001575, 0.945, 0.3779, -0.0317, 0.9253, 0.1134, -0.3025, 0.9464, 0.07858, 0.2539, 0.964, 0.3673, 0.04669, 0.9289, 0.3852, 5.537e-05, 0.9228, 0.0004133, 0.0009343, 1.0, 0.07282, -0.1989, -0.9773, 0.07282, -0.1989, -0.9773, 0.07282, -0.1989, -0.9773, 0.07282, -0.1989, -0.9773, 0.2226, -1.615e-08, -0.9749, 0.2226, -1.615e-08, -0.9749, 0.2226, -1.615e-08, -0.9749, 0.2226, -1.615e-08, -0.9749, 0.05948, 0.1989, -0.9782, 0.05948, 0.1989, -0.9782, 0.05948, 0.1989, -0.9782, 0.05948, 0.1989, -0.9782, -0.9954, 0.0, -0.09551, -0.9954, 0.0, -0.09551, -0.9954, 0.0, -0.09551, -0.9954, 0.0, -0.09551, 0.245, -0.7282, -0.6401, 0.245, -0.7282, -0.6401, 0.245, -0.7282, -0.6401, 0.245, -0.7282, -0.6401, 0.4914, 0.0, -0.8709, 0.4914, 0.0, -0.8709, 0.4914, 0.0, -0.8709, 0.4914, 0.0, -0.8709, 0.2068, 0.7395, -0.6406, 0.2068, 0.7395, -0.6406, 0.2068, 0.7395, -0.6406, 0.2068, 0.7395, -0.6406, -0.9884, 0.006224, 0.152, -0.9884, 0.006224, 0.152, -0.9998, 0.005514, 0.02088, -0.9998, 0.005518, 0.021, 0.2787, -0.8871, -0.3681, 0.2787, -0.8871, -0.3681, 0.2968, -0.9387, -0.1755, 0.296, -0.9365, -0.1882, 0.9236, -7.403e-08, -0.3834, 0.9236, -7.403e-08, -0.3834, 0.9829, -2.25e-06, -0.1841, 0.9826, -1.509e-07, -0.1857, 0.2344, 0.8998, -0.3681, 0.2344, 0.8998, -0.3681, 0.2479, 0.9508, -0.1857, 0.2485, 0.9529, -0.1738, -0.9998, 0.005518, 0.021, -0.9998, 0.005514, 0.02088, -1.0, 0.002313, 0.001001, -1.0, 0.002313, 0.001001, 0.296, -0.9365, -0.1882, 0.2968, -0.9387, -0.1755, 0.3029, -0.953, -0.0003788, 0.3029, -0.953, -0.0003788, 0.9826, -1.509e-07, -0.1857, 0.9829, -2.25e-06, -0.1841, 1.0, -7.91e-08, -0.001251, 1.0, -7.91e-08, -0.001251, 0.2485, 0.9529, -0.1738, 0.2479, 0.9508, -0.1857, 0.2525, 0.9676, -0.0003157, 0.2525, 0.9676, -0.0003157, -1.0, 0.002313, 0.001001, -1.0, 0.002313, 0.001001, -1.0, -6.024e-08, -0.008438, -1.0, 3.718e-07, -0.007397, 0.181, -0.6704, 0.7196, 0.2945, -0.1974, 0.935, 0.08967, -0.3293, 0.94, 0.181, -0.6704, 0.7196, 0.2945, -0.1974, 0.935, 0.8619, 4.317e-05, 0.5071, 0.8767, 3.592e-05, 0.4811, 0.292, 0.2116, 0.9327, 0.292, 0.2116, 0.9327, 0.1584, 0.7165, 0.6794, 0.1584, 0.7165, 0.6794, 0.07378, 0.3302, 0.941, -1.0, -4.443e-06, -0.003873, -1.0, -4.443e-06, -0.003873, -1.0, -4.443e-06, -0.003873, -1.0, -4.443e-06, -0.003873, 0.8619, 4.317e-05, 0.5071, 1.0, -8.859e-05, -0.002484, 1.0, -8.859e-05, -0.002484, 0.8767, 3.592e-05, 0.4811, 0.2803, -0.9599, 0.0008681, 0.2803, -0.9599, 0.0008681, 0.2803, -0.9599, 0.0008681, 0.2803, -0.9599, 0.0008681, -1.0, -6.024e-08, -0.008438, -0.9996, 4.825e-09, -0.02813, -0.9996, 4.825e-09, -0.02813, -1.0, 3.718e-07, -0.007397, 0.2258, 0.946, 0.2327, 0.2258, 0.946, 0.2327, 0.2258, 0.946, 0.2327, 0.2258, 0.946, 0.2327, 0.08967, -0.3293, 0.94, 0.2945, -0.1974, 0.935, 0.292, 0.2116, 0.9327, 0.07378, 0.3302, 0.941, 0.2526, 0.0, -0.9676, 0.2526, 0.0, -0.9676, 0.1716, 6.74e-08, -0.9852, 0.1716, -7.139e-08, -0.9852, 0.07556, 0.9909, 0.1117, 0.07557, 0.9909, 0.1117, 0.0788, 0.9893, 0.1231, 0.07946, 0.9892, 0.1232, 0.04638, 0.0, 0.9989, 0.04638, 0.0, 0.9989, 0.04638, 0.0, 0.9989, 0.04638, 0.0, 0.9989, 0.085, -0.9943, 0.0644, 0.085, -0.9943, 0.06445, 0.08764, -0.9936, 0.07065, 0.08724, -0.9937, 0.07056, 0.9935, 0.0, 0.1137, 0.9935, 0.0, 0.1137, 0.9935, 0.0, 0.1137, 0.9935, 0.0, 0.1137, -0.03192, -0.9985, -0.04535, -0.03191, -0.9985, -0.04535, -0.03189, -0.9954, -0.09037, -0.03186, -0.9944, -0.1006, -0.9846, 0.0, -0.1747, -0.9846, 0.0, -0.1747, -0.9846, 0.0, -0.1747, -0.9846, 0.0, -0.1747, -0.006169, 0.9991, -0.04236, -0.006171, 0.9991, -0.04237, -0.006191, 0.9999, 0.01349, -0.006189, 1.0, 0.002827, 0.2526, 0.0, -0.9676, 0.2526, 0.0, -0.9676, 0.2526, 0.0, -0.9676, 0.2526, 0.0, -0.9676, 0.1904, 0.9684, 0.1614, 0.1125, 0.9862, 0.1218, 0.07557, 0.9909, 0.1117, 0.07556, 0.9909, 0.1117, 0.1493, 4.757e-06, 0.9888, 0.1497, 2.781e-06, 0.9887, 0.04638, 0.0, 0.9989, 0.04638, 0.0, 0.9989, 0.08504, -0.9943, 0.06408, 0.08504, -0.9943, 0.06408, 0.085, -0.9943, 0.06445, 0.085, -0.9943, 0.0644, 0.0, 0.9749, 0.2227, 0.1952, 0.9474, 0.2535, 0.1072, 0.9639, 0.2437, 0.0, 0.9749, 0.2227, 0.3371, 0.8983, 0.282, 0.1072, 0.9639, 0.2437, 0.1952, 0.9474, 0.2535, 0.4219, 0.8619, 0.2813, 0.9922, 0.0, 0.1248, 0.9922, 0.0, 0.1248, 0.9922, 0.0, 0.1248, 0.9922, 0.0, 0.1248, 0.5735, -0.814, 0.09219, 0.2494, -0.9662, 0.06562, 0.1812, -0.9816, 0.05932, 0.5666, -0.8189, 0.09164, 1.569e-08, -0.9991, 0.04164, 0.1812, -0.9816, 0.05932, 0.2494, -0.9662, 0.06562, 3.97e-08, -0.9991, 0.04164, 0.0, 0.9768, 0.2141, 0.09154, 0.975, 0.2023, 0.1952, 0.9474, 0.2535, 0.0, 0.9749, 0.2227, 0.4219, 0.8619, 0.2813, 0.1952, 0.9474, 0.2535, 0.09154, 0.975, 0.2023, 0.1904, 0.9684, 0.1614, 0.9922, 0.0, 0.1248, 0.9922, 0.0, 0.1248, 0.9922, 0.0, 0.1248, 0.9922, 0.0, 0.1248, 0.5823, -0.8059, 0.1075, 0.2223, -0.951, 0.215, 0.2494, -0.9662, 0.06562, 0.5735, -0.814, 0.09219, 3.97e-08, -0.9991, 0.04164, 0.2494, -0.9662, 0.06562, 0.2223, -0.951, 0.215, 2.527e-08, -0.9774, 0.2115, 0.09032, -0.9936, 0.06746, 0.09033, -0.9936, 0.0673, 0.09034, -0.9937, 0.06701, 0.09034, -0.9937, 0.06701, 0.04638, 0.0, 0.9989, 0.04638, 0.0, 0.9989, 0.04638, 0.0, 0.9989, 0.04638, 0.0, 0.9989, 0.08472, 0.9892, 0.1193, 0.08471, 0.9892, 0.1195, 0.08473, 0.9893, 0.1189, 0.08473, 0.9893, 0.1189, 0.08778, 0.0, -0.9961, 0.08778, 0.0, -0.9961, 0.08778, 0.0, -0.9961, 0.08778, 0.0, -0.9961, -0.006196, 0.9971, 0.07576, -0.006199, 0.9971, 0.07576, -0.006217, 0.9971, 0.07575, -0.006217, 0.9971, 0.07575, -0.9846, 0.0, -0.1747, -0.9846, 0.0, -0.1747, -0.9846, 0.0, -0.1747, -0.9846, 0.0, -0.1747, -0.03174, -0.9863, -0.1616, -0.03172, -0.9863, -0.1616, -0.03183, -0.9863, -0.1616, -0.03183, -0.9863, -0.1616, 0.9935, 0.0, 0.1137, 0.9935, 0.0, 0.1137, 0.9935, 0.0, 0.1137, 0.9935, 0.0, 0.1137, 0.9935, 0.0, 0.1137, 0.9935, 0.0, 0.1137, 0.9935, 0.0, 0.1137, 0.9935, 0.0, 0.1137, -0.03175, -0.9985, -0.04533, -0.03174, -0.9985, -0.04533, -0.03181, -0.9985, -0.04534, -0.03182, -0.9985, -0.04534, -0.9846, 0.0, -0.1747, -0.9846, 0.0, -0.1747, -0.9846, 0.0, -0.1747, -0.9846, 0.0, -0.1747, -0.006137, 0.9991, -0.04236, -0.006138, 0.9991, -0.04236, -0.006151, 0.9991, -0.04236, -0.00615, 0.9991, -0.04236, 0.9935, 0.0, 0.1137, 0.9935, 0.0, 0.1137, 0.9935, 0.0, 0.1137, 0.9935, 0.0, 0.1137, 0.5931, -0.7209, -0.3586, -0.8347, -0.5335, -0.1364, -0.03174, -0.9985, -0.04533, -0.03175, -0.9985, -0.04533, -0.8347, -0.5335, -0.1364, -0.8303, 0.5396, -0.1391, -0.9846, 0.0, -0.1747, -0.9846, 0.0, -0.1747, -0.8303, 0.5396, -0.1391, 0.6041, 0.7131, -0.3558, -0.006138, 0.9991, -0.04236, -0.006137, 0.9991, -0.04236, -0.00615, 0.9991, -0.04236, -0.006151, 0.9991, -0.04236, -0.006171, 0.9991, -0.04237, -0.006169, 0.9991, -0.04236, -0.9846, 0.0, -0.1747, -0.9846, 0.0, -0.1747, -0.9846, 0.0, -0.1747, -0.9846, 0.0, -0.1747, -0.03182, -0.9985, -0.04534, -0.03181, -0.9985, -0.04534, -0.03191, -0.9985, -0.04535, -0.03192, -0.9985, -0.04535, 0.9935, 0.0, 0.1137, 0.9935, 0.0, 0.1137, 0.9935, 0.0, 0.1137, 0.9935, 0.0, 0.1137, -0.2268, -0.8649, 0.4477, -0.6099, -0.7565, 0.2363, -0.5823, -0.8058, 0.1078, -0.2223, -0.951, 0.215, -0.1904, 0.9684, 0.1614, -0.1125, 0.9862, 0.1218, -0.06424, 0.9801, 0.1878, -0.09154, 0.975, 0.2023, 0.0, 0.0, -1.0, 0.0, 0.0, -1.0, 0.0, 0.0, -1.0, 0.0, 0.0, -1.0, -0.9944, 0.0, 0.1058, -0.9944, 0.0, 0.1058, -0.9944, 0.0, 0.1058, -0.9944, 0.0, 0.1058, 0.0, 0.9798, 0.1999, 2.502e-10, 0.9768, 0.2141, -0.09154, 0.975, 0.2023, -0.06424, 0.9801, 0.1878, -1.685e-08, -0.9774, 0.2115, 0.0, -0.8512, 0.5249, -0.2268, -0.8649, 0.4477, -0.2223, -0.951, 0.215, 0.0, -0.993, 0.1183, -1.271e-08, -0.9991, 0.04164, -0.1812, -0.9816, 0.05931, -0.1225, -0.984, 0.1297, -0.5666, -0.8189, 0.09164, -0.5858, -0.7915, 0.1742, -0.1225, -0.984, 0.1297, -0.1812, -0.9816, 0.05931, -0.9922, 0.0, 0.1248, -0.9922, 0.0, 0.1248, -0.9922, 0.0, 0.1248, -0.9922, 0.0, 0.1248, -0.1046, 0.9791, 0.1746, -0.337, 0.8983, 0.282, -0.1072, 0.9639, 0.2437, -0.03109, 0.9872, 0.1564, 0.0, 0.9749, 0.2227, -1.437e-09, 0.9894, 0.1455, -0.03109, 0.9872, 0.1564, -0.1072, 0.9639, 0.2437, -0.1716, -6.706e-08, -0.9852, -0.08778, 0.0, -0.9961, -0.08778, 0.0, -0.9961, -0.1716, 7.518e-08, -0.9852, -0.08002, 0.9891, 0.1234, -0.08472, 0.9892, 0.1194, -0.08472, 0.9892, 0.1195, -0.0788, 0.9893, 0.1231, -0.04638, 0.0, 0.9989, -0.04638, 0.0, 0.9989, -0.04638, 0.0, 0.9989, -0.04638, 0.0, 0.9989, -0.08724, -0.9937, 0.07056, -0.09033, -0.9936, 0.06741, -0.09033, -0.9936, 0.0673, -0.08731, -0.9937, 0.07057, 0.0, -0.9917, 0.1283, 0.0, -0.993, 0.1183, -0.1225, -0.984, 0.1297, -0.2, -0.9681, 0.1508, -0.5858, -0.7915, 0.1742, -0.5864, -0.7904, 0.1771, -0.2, -0.9681, 0.1508, -0.1225, -0.984, 0.1297, -0.9922, 0.0, 0.1248, -0.9922, 0.0, 0.1248, -0.9922, 0.0, 0.1248, -0.9922, 0.0, 0.1248, -0.02839, 0.9889, 0.1455, -0.09505, 0.9809, 0.1699, -0.1046, 0.9791, 0.1746, -0.03109, 0.9872, 0.1564, -1.437e-09, 0.9894, 0.1455, 0.0, 0.9909, 0.1349, -0.02839, 0.9889, 0.1455, -0.03109, 0.9872, 0.1564, -0.5931, -0.7209, -0.3585, 0.8347, -0.5335, -0.1364, 0.6616, -0.5367, -0.5236, -0.668, -0.4196, -0.6145, -0.668, -0.4196, -0.6145, -0.5814, 0.3593, -0.73, -0.6041, 0.7131, -0.3558, -0.5931, -0.7209, -0.3585, -0.5814, 0.3593, -0.73, 0.565, 0.4689, -0.6789, 0.8303, 0.5396, -0.1391, -0.6041, 0.7131, -0.3558, 0.565, 0.4689, -0.6789, 0.6616, -0.5367, -0.5236, 0.8347, -0.5335, -0.1364, 0.8303, 0.5396, -0.1391, -5.645e-10, 0.0, -1.0, -5.645e-10, 0.0, -1.0, -5.645e-10, 0.0, -1.0, -5.645e-10, 0.0, -1.0, 1.51e-06, 0.0, 1.0, 1.51e-06, 0.0, 1.0, 1.51e-06, 0.0, 1.0, 1.51e-06, 0.0, 1.0, 0.0, 0.0, 1.0, 0.0, 0.0, 1.0, 0.0, 0.0, 1.0, 0.0, 0.0, 1.0, 0.6616, -0.5367, -0.5236, -2.242e-07, 0.0, -1.0, -2.242e-07, 0.0, -1.0, -0.668, -0.4196, -0.6145, 2.827e-07, 0.0, -1.0, 0.565, 0.4689, -0.6789, -0.5814, 0.3593, -0.73, 2.827e-07, 0.0, -1.0, 0.00619, 1.0, 0.002827, 0.006196, 0.9971, 0.07576, 0.006199, 0.9971, 0.07576, 0.00619, 0.9999, 0.01349, -0.9935, 0.0, 0.1137, -0.9935, 0.0, 0.1137, -0.9935, 0.0, 0.1137, -0.9935, 0.0, 0.1137, 0.03186, -0.9944, -0.1006, 0.03174, -0.9863, -0.1616, 0.03172, -0.9863, -0.1616, 0.03189, -0.9954, -0.09037, 0.9846, 0.0, -0.1747, 0.9846, 0.0, -0.1747, 0.9846, 0.0, -0.1747, 0.9846, 0.0, -0.1747, -0.5492, 0.2288, 0.8038, -0.1526, 0.4936, 0.8562, -0.07859, 0.2539, 0.964, -0.3673, 0.04668, 0.9289, -0.3673, 0.04668, 0.9289, -0.3779, -0.0317, 0.9253, -0.7028, -0.5439, 0.4585, -0.5492, 0.2288, 0.8038, -0.3779, -0.0317, 0.9253, -0.1134, -0.3025, 0.9464, -0.35, -0.935, 0.05825, -0.7028, -0.5439, 0.4585, -0.3852, 5.211e-05, 0.9228, -0.1493, 6.543e-06, 0.9888, -0.1497, 4.771e-06, 0.9887, -0.327, -0.0001958, 0.945, -0.327, -0.000145, 0.945, -0.3779, -0.0317, 0.9253, -0.3673, 0.04668, 0.9289, -0.0004325, -0.0008037, 1.0, -0.1134, -0.3025, 0.9464, -0.3779, -0.0317, 0.9253, -0.327, -0.000145, 0.945, -0.327, -0.0001958, 0.945, -0.07859, 0.2539, 0.964, -0.0004133, 0.0009343, 1.0, -0.3852, 5.211e-05, 0.9228, -0.3673, 0.04668, 0.9289, -0.07282, -0.1989, -0.9773, -0.07282, -0.1989, -0.9773, -0.07282, -0.1989, -0.9773, -0.07282, -0.1989, -0.9773, -0.2226, -1.615e-08, -0.9749, -0.2226, -1.615e-08, -0.9749, -0.2226, -1.615e-08, -0.9749, -0.2226, -1.615e-08, -0.9749, -0.05948, 0.1989, -0.9782, -0.05948, 0.1989, -0.9782, -0.05948, 0.1989, -0.9782, -0.05948, 0.1989, -0.9782, 0.9954, 0.0, -0.09551, 0.9954, 0.0, -0.09551, 0.9954, 0.0, -0.09551, 0.9954, 0.0, -0.09551, -0.245, -0.7282, -0.6401, -0.245, -0.7282, -0.6401, -0.245, -0.7282, -0.6401, -0.245, -0.7282, -0.6401, -0.4914, -6.427e-08, -0.8709, -0.4914, -6.427e-08, -0.8709, -0.4914, -6.427e-08, -0.8709, -0.4914, -6.427e-08, -0.8709, -0.2068, 0.7395, -0.6406, -0.2068, 0.7395, -0.6406, -0.2068, 0.7395, -0.6406, -0.2068, 0.7395, -0.6406, 0.9884, 0.006224, 0.152, 0.9998, 0.005519, 0.021, 0.9998, 0.005515, 0.02088, 0.9884, 0.006224, 0.152, -0.2787, -0.8871, -0.3681, -0.296, -0.9365, -0.1882, -0.2968, -0.9387, -0.1755, -0.2787, -0.8871, -0.3681, -0.9236, -7.403e-08, -0.3834, -0.9826, -2.433e-06, -0.1857, -0.9829, 2.292e-07, -0.1841, -0.9236, -7.403e-08, -0.3834, -0.2344, 0.8998, -0.3681, -0.2485, 0.9529, -0.1738, -0.2479, 0.9508, -0.1857, -0.2344, 0.8998, -0.3681, 0.9998, 0.005519, 0.021, 1.0, 0.002313, 0.001001, 1.0, 0.002313, 0.001001, 0.9998, 0.005515, 0.02088, -0.296, -0.9365, -0.1882, -0.3029, -0.953, -0.0003788, -0.3029, -0.953, -0.0003788, -0.2968, -0.9387, -0.1755, -0.9826, -2.433e-06, -0.1857, -1.0, 0.0, -0.001251, -1.0, 0.0, -0.001251, -0.9829, 2.292e-07, -0.1841, -0.2485, 0.9529, -0.1738, -0.2525, 0.9676, -0.0003158, -0.2525, 0.9676, -0.0003158, -0.2479, 0.9508, -0.1857, 1.0, 0.002313, 0.001001, 1.0, 2.051e-07, -0.007397, 1.0, -1.952e-07, -0.008438, 1.0, 0.002313, 0.001001, -0.181, -0.6704, 0.7196, -0.181, -0.6704, 0.7196, -0.08967, -0.3293, 0.94, -0.2945, -0.1974, 0.935, -0.2945, -0.1974, 0.935, -0.292, 0.2116, 0.9327, -0.8767, 4.193e-05, 0.4811, -0.8619, 3.779e-05, 0.5071, -0.292, 0.2116, 0.9327, -0.07378, 0.3302, 0.941, -0.1584, 0.7165, 0.6794, -0.1584, 0.7165, 0.6794, 1.0, -4.443e-06, -0.003873, 1.0, -4.443e-06, -0.003873, 1.0, -4.443e-06, -0.003873, 1.0, -4.443e-06, -0.003873, -0.8619, 3.779e-05, 0.5071, -0.8767, 4.193e-05, 0.4811, -1.0, -8.859e-05, -0.002484, -1.0, -8.859e-05, -0.002484, -0.2803, -0.9599, 0.000868, -0.2803, -0.9599, 0.000868, -0.2803, -0.9599, 0.000868, -0.2803, -0.9599, 0.000868, 1.0, -1.952e-07, -0.008438, 1.0, 2.051e-07, -0.007397, 0.9996, 3.998e-09, -0.02813, 0.9996, 3.998e-09, -0.02813, -0.2258, 0.946, 0.2327, -0.2258, 0.946, 0.2327, -0.2258, 0.946, 0.2327, -0.2258, 0.946, 0.2327, -0.08967, -0.3293, 0.94, -0.07378, 0.3302, 0.941, -0.292, 0.2116, 0.9327, -0.2945, -0.1974, 0.935, -0.2526, 0.0, -0.9676, -0.1716, -6.706e-08, -0.9852, -0.1716, 7.518e-08, -0.9852, -0.2526, 0.0, -0.9676, -0.07556, 0.9909, 0.1117, -0.08002, 0.9891, 0.1234, -0.0788, 0.9893, 0.1231, -0.07557, 0.9909, 0.1117, -0.04638, 0.0, 0.9989, -0.04638, 0.0, 0.9989, -0.04638, 0.0, 0.9989, -0.04638, 0.0, 0.9989, -0.085, -0.9943, 0.0644, -0.08724, -0.9937, 0.07056, -0.08731, -0.9937, 0.07057, -0.085, -0.9943, 0.0644, -0.9935, 0.0, 0.1137, -0.9935, 0.0, 0.1137, -0.9935, 0.0, 0.1137, -0.9935, 0.0, 0.1137, 0.03192, -0.9985, -0.04535, 0.03186, -0.9944, -0.1006, 0.03189, -0.9954, -0.09037, 0.03191, -0.9985, -0.04535, 0.9846, 0.0, -0.1747, 0.9846, 0.0, -0.1747, 0.9846, 0.0, -0.1747, 0.9846, 0.0, -0.1747, 0.006169, 0.9991, -0.04236, 0.00619, 1.0, 0.002827, 0.00619, 0.9999, 0.01349, 0.006171, 0.9991, -0.04237, -0.2526, 0.0, -0.9676, -0.2526, 0.0, -0.9676, -0.2526, 0.0, -0.9676, -0.2526, 0.0, -0.9676, -0.1904, 0.9684, 0.1614, -0.07556, 0.9909, 0.1117, -0.07557, 0.9909, 0.1117, -0.1125, 0.9862, 0.1218, -0.1493, 6.543e-06, 0.9888, -0.04638, 0.0, 0.9989, -0.04638, 0.0, 0.9989, -0.1497, 4.771e-06, 0.9887, -0.08504, -0.9943, 0.06408, -0.085, -0.9943, 0.0644, -0.085, -0.9943, 0.0644, -0.08504, -0.9943, 0.06408, 0.0, 0.9749, 0.2227, 0.0, 0.9749, 0.2227, -0.1072, 0.9639, 0.2437, -0.1952, 0.9474, 0.2535, -0.337, 0.8983, 0.282, -0.4219, 0.8619, 0.2813, -0.1952, 0.9474, 0.2535, -0.1072, 0.9639, 0.2437, -0.9922, 0.0, 0.1248, -0.9922, 0.0, 0.1248, -0.9922, 0.0, 0.1248, -0.9922, 0.0, 0.1248, -0.5735, -0.814, 0.09219, -0.5666, -0.8189, 0.09164, -0.1812, -0.9816, 0.05931, -0.2494, -0.9662, 0.06562, -1.271e-08, -0.9991, 0.04164, -3.672e-08, -0.9991, 0.04164, -0.2494, -0.9662, 0.06562, -0.1812, -0.9816, 0.05931, 2.502e-10, 0.9768, 0.2141, 0.0, 0.9749, 0.2227, -0.1952, 0.9474, 0.2535, -0.09154, 0.975, 0.2023, -0.4219, 0.8619, 0.2813, -0.1904, 0.9684, 0.1614, -0.09154, 0.975, 0.2023, -0.1952, 0.9474, 0.2535, -0.9922, 0.0, 0.1248, -0.9922, 0.0, 0.1248, -0.9922, 0.0, 0.1248, -0.9922, 0.0, 0.1248, -0.5823, -0.8058, 0.1078, -0.5735, -0.814, 0.09219, -0.2494, -0.9662, 0.06562, -0.2223, -0.951, 0.215, -3.672e-08, -0.9991, 0.04164, -1.685e-08, -0.9774, 0.2115, -0.2223, -0.951, 0.215, -0.2494, -0.9662, 0.06562, -0.09033, -0.9936, 0.06741, -0.09034, -0.9937, 0.06701, -0.09034, -0.9937, 0.06701, -0.09033, -0.9936, 0.0673, -0.04638, 0.0, 0.9989, -0.04638, 0.0, 0.9989, -0.04638, 0.0, 0.9989, -0.04638, 0.0, 0.9989, -0.08472, 0.9892, 0.1194, -0.08473, 0.9893, 0.1189, -0.08473, 0.9893, 0.1189, -0.08472, 0.9892, 0.1195, -0.08778, 0.0, -0.9961, -0.08778, 0.0, -0.9961, -0.08778, 0.0, -0.9961, -0.08778, 0.0, -0.9961, 0.006196, 0.9971, 0.07576, 0.006217, 0.9971, 0.07575, 0.006217, 0.9971, 0.07575, 0.006199, 0.9971, 0.07576, 0.9846, 0.0, -0.1747, 0.9846, 0.0, -0.1747, 0.9846, 0.0, -0.1747, 0.9846, 0.0, -0.1747, 0.03174, -0.9863, -0.1616, 0.03183, -0.9863, -0.1616, 0.03183, -0.9863, -0.1616, 0.03172, -0.9863, -0.1616, -0.9935, 0.0, 0.1137, -0.9935, 0.0, 0.1137, -0.9935, 0.0, 0.1137, -0.9935, 0.0, 0.1137, -0.9935, 0.0, 0.1137, -0.9935, 0.0, 0.1137, -0.9935, 0.0, 0.1137, -0.9935, 0.0, 0.1137, 0.03175, -0.9985, -0.04533, 0.03182, -0.9985, -0.04534, 0.03181, -0.9985, -0.04534, 0.03174, -0.9985, -0.04533, 0.9846, 0.0, -0.1747, 0.9846, 0.0, -0.1747, 0.9846, 0.0, -0.1747, 0.9846, 0.0, -0.1747, 0.006137, 0.9991, -0.04236, 0.00615, 0.9991, -0.04236, 0.006151, 0.9991, -0.04236, 0.006138, 0.9991, -0.04236, -0.9935, 0.0, 0.1137, -0.9935, 0.0, 0.1137, -0.9935, 0.0, 0.1137, -0.9935, 0.0, 0.1137, -0.5931, -0.7209, -0.3585, 0.03175, -0.9985, -0.04533, 0.03174, -0.9985, -0.04533, 0.8347, -0.5335, -0.1364, 0.8347, -0.5335, -0.1364, 0.9846, 0.0, -0.1747, 0.9846, 0.0, -0.1747, 0.8303, 0.5396, -0.1391, 0.8303, 0.5396, -0.1391, 0.006137, 0.9991, -0.04236, 0.006138, 0.9991, -0.04236, -0.6041, 0.7131, -0.3558, 0.00615, 0.9991, -0.04236, 0.006169, 0.9991, -0.04236, 0.006171, 0.9991, -0.04237, 0.006151, 0.9991, -0.04236, 0.9846, 0.0, -0.1747, 0.9846, 0.0, -0.1747, 0.9846, 0.0, -0.1747, 0.9846, 0.0, -0.1747, 0.03182, -0.9985, -0.04534, 0.03192, -0.9985, -0.04535, 0.03191, -0.9985, -0.04535, 0.03181, -0.9985, -0.04534, -0.9935, 0.0, 0.1137, -0.9935, 0.0, 0.1137, -0.9935, 0.0, 0.1137, -0.9935, 0.0, 0.1137, 0.5158, 0.7849, 0.3433, 0.5158, 0.7849, 0.3433, 0.5158, 0.7849, 0.3433, 0.5158, 0.7849, 0.3433, 0.4057, -0.8611, 0.3063, 0.4057, -0.8611, 0.3063, 0.4057, -0.8611, 0.3063, -0.6089, -0.3677, 0.7028, -0.6089, -0.3677, 0.7028, -0.6089, -0.3677, 0.7028, -0.7787, 0.2936, -0.5545, -0.7787, 0.2936, -0.5545, -0.7787, 0.2936, -0.5545, 0.236, -0.1998, -0.951, 0.236, -0.1998, -0.951, 0.236, -0.1998, -0.951, -0.5426, -0.2048, 0.8147, -0.5426, -0.2048, 0.8147, -0.5426, -0.2048, 0.8147, -0.5426, -0.2048, 0.8147, 0.349, -0.8161, -0.4606, 0.349, -0.8161, -0.4606, 0.349, -0.8161, -0.4606, -0.6573, 0.008876, -0.7535, -0.6573, 0.008876, -0.7535, -0.6573, 0.008876, -0.7535, 0.1103, 0.9675, -0.2276, 0.1103, 0.9675, -0.2276, 0.1103, 0.9675, -0.2276, 0.9883, 0.1516, 0.01571, 0.9883, 0.1516, 0.01571, 0.9883, 0.1516, 0.01571])] * 3)])

# ---- objects
ob_pcube3 = bpy.data.objects.new('pCube3', me_untitled)

# ---- transforms, parenting, visibility, modifiers, constraints
ob_pcube3.location = (1.033, -2.453, -0.02597)
ob_pcube3.scale = (2.045, 2.045, 2.045)
ob_pcube3.color = (0.8, 0.8, 0.8, 1.0)
ob_pcube3.lineart.crease_threshold = 0.0

# ---- collection membership
col_collection_1.objects.link(ob_pcube3)

# ---- scene / render settings (as saved in the file)
scene.frame_start = 1; scene.frame_end = 250; scene.frame_set(1)
scene.render.engine = 'BLENDER_EEVEE_NEXT'
scene.render.resolution_percentage = 50
scene.render.fps = 30
scene.render.dither_intensity = 0.0
scene.cycles.use_denoising = False
scene.cycles.samples = 10
scene.cycles.sampling_pattern = 'TABULATED_SOBOL'
scene.cycles.light_sampling_threshold = 0.0
scene.cycles.use_adaptive_sampling = False
scene.cycles.use_light_tree = False
scene.cycles.blur_glossy = 0.0
scene.cycles.pixel_filter_type = 'GAUSSIAN'
scene.cycles.sample_clamp_indirect = 0.0
scene.view_settings.view_transform = 'Standard'
bpy.context.view_layer.update()

# ---- added for rendering (the .blend has no active camera and no usable light): camera, sun
cam_auto = bpy.data.cameras.new('AutoCamera')
cam_auto.lens = 50.0
cam_auto.sensor_width = 36.0
cam_auto.clip_end = 1000.0
ob_auto_camera = bpy.data.objects.new('AutoCamera', cam_auto)
scene.collection.objects.link(ob_auto_camera)
ob_auto_camera.location = (54.2594, -66.9028, 64.2729)
ob_auto_camera.rotation_euler = (1.09748, -7.21219e-08, 0.694738)
scene.camera = ob_auto_camera
light_auto_sun = bpy.data.lights.new('AutoSun', 'SUN')
light_auto_sun.energy = 3.0
light_auto_sun.angle = 0.0523599
ob_auto_sun = bpy.data.objects.new('AutoSun', light_auto_sun)
scene.collection.objects.link(ob_auto_sun)
ob_auto_sun.rotation_euler = (0.872665, 0.174533, 0.523599)
bpy.context.view_layer.update()
